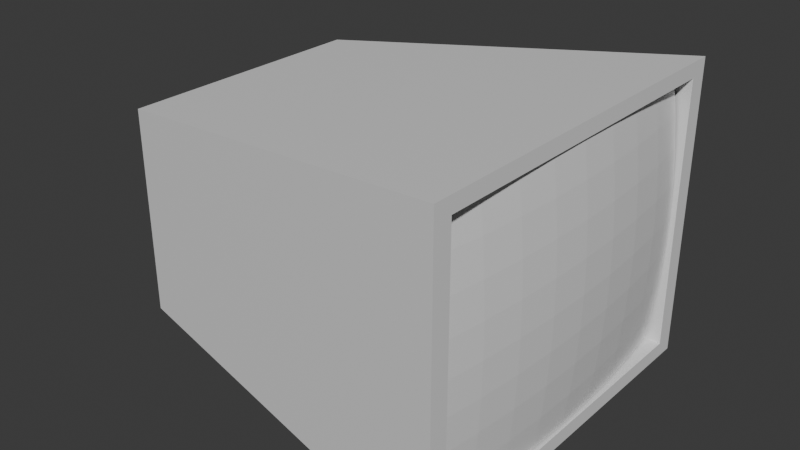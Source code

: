 # Source: Screen.blend  (saved by Blender 4.3.34; exported with 4.5.12 LTS)
import bpy
from mathutils import Matrix  # noqa: F401  (used for matrix-valued properties, if any)

bpy.ops.wm.read_factory_settings(use_empty=True)
scene = bpy.context.scene
scene.name = 'Scene'

# ---- collections
col_collection = bpy.data.collections.new('Collection'); scene.collection.children.link(col_collection)

# ---- materials (node trees are filled in below, after node groups)
mat_material = bpy.data.materials.new('Material')
mat_material.alpha_threshold = 0.0
mat_material.roughness = 0.5
mat_material.line_color = (0.0, 0.0, 0.0, 1.0)
mat_screen = bpy.data.materials.new('Screen')

# ---- material node trees
mat_material.use_nodes = True; mat_material.node_tree.nodes.clear()
_N = mat_material.node_tree.nodes; _L = mat_material.node_tree.links
n0 = _N.new('ShaderNodeOutputMaterial'); n0.name = 'Material Output'; n0.location = (300, 300)
n1 = _N.new('ShaderNodeBsdfPrincipled'); n1.name = 'Principled BSDF'; n1.location = (10, 300)
n1.inputs[3].default_value = 1.45
_L.new(n1.outputs[0], n0.inputs[0])
n0.is_active_output = True
mat_screen.use_nodes = True; mat_screen.node_tree.nodes.clear()
_N = mat_screen.node_tree.nodes; _L = mat_screen.node_tree.links
n0 = _N.new('ShaderNodeBsdfPrincipled'); n0.name = 'Principled BSDF'; n0.location = (10, 300)
n1 = _N.new('ShaderNodeOutputMaterial'); n1.name = 'Material Output'; n1.location = (300, 300)
_L.new(n0.outputs[0], n1.inputs[0])
n1.is_active_output = True

# ---- world
world_world = bpy.data.worlds.new('World'); scene.world = world_world
world_world.use_nodes = True; world_world.node_tree.nodes.clear()
_N = world_world.node_tree.nodes; _L = world_world.node_tree.links
n0 = _N.new('ShaderNodeOutputWorld'); n0.name = 'World Output'; n0.location = (300, 300)
n1 = _N.new('ShaderNodeBackground'); n1.name = 'Background'; n1.location = (10, 300)
n1.inputs[0].default_value = (0.05088, 0.05088, 0.05088, 1.0)
_L.new(n1.outputs[0], n0.inputs[0])
n0.is_active_output = True
world_world.color = (0.05088, 0.05088, 0.05088)
world_world.sun_shadow_jitter_overblur = 0.0

# ---- meshes
me_cube_001 = bpy.data.meshes.new('Cube.001')
me_cube_001.from_pydata([(-1.0, -0.6826, -0.5417), (-1.0, -0.6826, 0.5417), (-1.0, 0.6826, -0.5417), (-1.0, 0.6826, 0.5417), (1.0, -0.9, -0.7143), (1.0, -0.9, 0.7143), (1.0, 0.9, -0.7143), (1.0, 0.9, 0.7143), (1.0, 1.0, 0.7937), (1.0, 1.0, -0.7937), (1.0, -1.0, -0.7937), (1.0, -1.0, 0.7937), (0.7295, 0.9, 0.7143), (0.7295, 0.9, -0.7143), (0.7295, -0.9, -0.7143), (0.7295, -0.9, 0.7143)], [], [(0, 1, 3, 2), (2, 3, 8, 9), (7, 5, 15, 12), (10, 11, 1, 0), (2, 9, 10, 0), (8, 3, 1, 11), (7, 6, 9, 8), (6, 4, 10, 9), (5, 7, 8, 11), (4, 5, 11, 10), (6, 7, 12, 13), (5, 4, 14, 15), (4, 6, 13, 14), (13, 12, 15, 14)])
_uv = me_cube_001.uv_layers.new(name='UVMap')
_uv.uv.foreach_set('vector', [0.375, 0.0, 0.625, 0.0, 0.625, 0.25, 0.375, 0.25, 0.375, 0.25, 0.625, 0.25, 0.625, 0.5, 0.375, 0.5, 0.6125, 0.5125, 0.6125, 0.7375, 0.6125, 0.7375, 0.6125, 0.5125, 0.375, 0.75, 0.625, 0.75, 0.625, 1.0, 0.375, 1.0, 0.125, 0.5, 0.375, 0.5, 0.375, 0.75, 0.125, 0.75, 0.625, 0.5, 0.875, 0.5, 0.875, 0.75, 0.625, 0.75, 0.6125, 0.5125, 0.3875, 0.5125, 0.375, 0.5, 0.625, 0.5, 0.3875, 0.5125, 0.3875, 0.7375, 0.375, 0.75, 0.375, 0.5, 0.6125, 0.7375, 0.6125, 0.5125, 0.625, 0.5, 0.625, 0.75, 0.3875, 0.7375, 0.6125, 0.7375, 0.625, 0.75, 0.375, 0.75, 0.3875, 0.5125, 0.6125, 0.5125, 0.6125, 0.5125, 0.3875, 0.5125, 0.6125, 0.7375, 0.3875, 0.7375, 0.3875, 0.7375, 0.6125, 0.7375, 0.3875, 0.7375, 0.3875, 0.5125, 0.3875, 0.5125, 0.3875, 0.7375, 0.3875, 0.5125, 0.6125, 0.5125, 0.6125, 0.7375, 0.3875, 0.7375])
me_cube_001.materials.append(mat_material)
me_cube_001.update()
me_cube_002 = bpy.data.meshes.new('Cube.002')
me_cube_002.from_pydata([(0.6729, -0.7425, 1.081), (0.6729, 0.7425, 1.081), (0.6729, 0.7425, -1.081), (0.6729, -0.7425, -1.081), (0.7808, -3.934e-08, 1.107), (0.8023, 0.7425, 3.935e-08), (0.8023, -0.7425, -3.935e-08), (0.7808, 3.934e-08, -1.107), (0.9133, 0.0, 0.0), (0.774, 0.1873, 1.105), (0.7537, 0.3739, 1.1), (0.72, 0.5592, 1.092), (0.7942, 0.7425, 0.2726), (0.7698, 0.7425, 0.5443), (0.7294, 0.7425, 0.814), (0.7942, -0.7425, -0.2726), (0.7698, -0.7425, -0.5443), (0.7294, -0.7425, -0.814), (0.774, 0.1873, -1.105), (0.7537, 0.3739, -1.1), (0.72, 0.5592, -1.092), (0.72, -0.5592, 1.092), (0.7537, -0.3739, 1.1), (0.774, -0.1873, 1.105), (0.7294, 0.7425, -0.814), (0.7698, 0.7425, -0.5443), (0.7942, 0.7425, -0.2726), (0.7294, -0.7425, 0.814), (0.7698, -0.7425, 0.5443), (0.7942, -0.7425, 0.2726), (0.72, -0.5592, -1.092), (0.7537, -0.3739, -1.1), (0.774, -0.1873, -1.105), (0.9049, 9.835e-09, -0.2792), (0.88, 1.967e-08, -0.5575), (0.8386, 2.951e-08, -0.8337), (0.8386, -2.951e-08, 0.8337), (0.88, -1.967e-08, 0.5575), (0.9049, -9.835e-09, 0.2792), (0.9063, 0.1873, 1.015e-08), (0.8854, 0.3739, 2.018e-08), (0.8507, 0.5592, 2.995e-08), (0.8507, -0.5592, -2.995e-08), (0.8854, -0.3739, -2.018e-08), (0.9063, -0.1873, -1.015e-08), (0.898, -0.1873, -0.2788), (0.8771, -0.3739, -0.2776), (0.8425, -0.5592, -0.2755), (0.8731, -0.1873, -0.5566), (0.8524, -0.3739, -0.5542), (0.8179, -0.5592, -0.55), (0.8317, -0.1873, -0.8325), (0.8112, -0.3739, -0.8288), (0.777, -0.5592, -0.8226), (0.8425, 0.5592, -0.2755), (0.8771, 0.3739, -0.2776), (0.898, 0.1873, -0.2788), (0.8179, 0.5592, -0.55), (0.8524, 0.3739, -0.5542), (0.8731, 0.1873, -0.5566), (0.777, 0.5592, -0.8226), (0.8112, 0.3739, -0.8288), (0.8317, 0.1873, -0.8325), (0.777, 0.5592, 0.8226), (0.8112, 0.3739, 0.8288), (0.8317, 0.1873, 0.8325), (0.8179, 0.5592, 0.55), (0.8524, 0.3739, 0.5542), (0.8731, 0.1873, 0.5566), (0.8425, 0.5592, 0.2755), (0.8771, 0.3739, 0.2776), (0.898, 0.1873, 0.2788), (0.8317, -0.1873, 0.8325), (0.8112, -0.3739, 0.8288), (0.777, -0.5592, 0.8226), (0.8731, -0.1873, 0.5566), (0.8524, -0.3739, 0.5542), (0.8179, -0.5592, 0.55), (0.898, -0.1873, 0.2788), (0.8771, -0.3739, 0.2776), (0.8425, -0.5592, 0.2755)], [], [(45, 46, 49, 48), (46, 47, 50, 49), (48, 49, 52, 51), (49, 50, 53, 52), (8, 44, 45, 33), (44, 43, 46, 45), (43, 42, 47, 46), (42, 6, 15, 47), (47, 15, 16, 50), (50, 16, 17, 53), (53, 17, 3, 30), (52, 53, 30, 31), (51, 52, 31, 32), (35, 51, 32, 7), (34, 48, 51, 35), (33, 45, 48, 34), (54, 55, 58, 57), (55, 56, 59, 58), (57, 58, 61, 60), (58, 59, 62, 61), (5, 41, 54, 26), (41, 40, 55, 54), (40, 39, 56, 55), (39, 8, 33, 56), (56, 33, 34, 59), (59, 34, 35, 62), (62, 35, 7, 18), (61, 62, 18, 19), (60, 61, 19, 20), (24, 60, 20, 2), (25, 57, 60, 24), (26, 54, 57, 25), (63, 64, 67, 66), (64, 65, 68, 67), (66, 67, 70, 69), (67, 68, 71, 70), (1, 11, 63, 14), (11, 10, 64, 63), (10, 9, 65, 64), (9, 4, 36, 65), (65, 36, 37, 68), (68, 37, 38, 71), (71, 38, 8, 39), (70, 71, 39, 40), (69, 70, 40, 41), (12, 69, 41, 5), (13, 66, 69, 12), (14, 63, 66, 13), (72, 73, 76, 75), (73, 74, 77, 76), (75, 76, 79, 78), (76, 77, 80, 79), (4, 23, 72, 36), (23, 22, 73, 72), (22, 21, 74, 73), (21, 0, 27, 74), (74, 27, 28, 77), (77, 28, 29, 80), (80, 29, 6, 42), (79, 80, 42, 43), (78, 79, 43, 44), (38, 78, 44, 8), (37, 75, 78, 38), (36, 72, 75, 37)])
_uv = me_cube_002.uv_layers.new(name='UVMap')
_uv.uv.foreach_set('vector', [0.6297, 0.3759, 0.6297, 0.2501, 0.7555, 0.2501, 0.7555, 0.3759, 0.6297, 0.2501, 0.6297, 0.1242, 0.7555, 0.1242, 0.7555, 0.2501, 0.7555, 0.3759, 0.7555, 0.2501, 0.8813, 0.2501, 0.8813, 0.3759, 0.7555, 0.2501, 0.7555, 0.1242, 0.8813, 0.1242, 0.8813, 0.2501, 0.5039, 0.5017, 0.5039, 0.3759, 0.6297, 0.3759, 0.6297, 0.5017, 0.5039, 0.3759, 0.5039, 0.2501, 0.6297, 0.2501, 0.6297, 0.3759, 0.5039, 0.2501, 0.5039, 0.1242, 0.6297, 0.1242, 0.6297, 0.2501, 0.5039, 0.1242, 0.5039, -0.001562, 0.6297, -0.001562, 0.6297, 0.1242, 0.6297, 0.1242, 0.6297, -0.001562, 0.7555, -0.001562, 0.7555, 0.1242, 0.7555, 0.1242, 0.7555, -0.001562, 0.8813, -0.001562, 0.8813, 0.1242, 0.8813, 0.1242, 0.8813, -0.001562, 1.007, -0.001562, 1.007, 0.1242, 0.8813, 0.2501, 0.8813, 0.1242, 1.007, 0.1242, 1.007, 0.2501, 0.8813, 0.3759, 0.8813, 0.2501, 1.007, 0.2501, 1.007, 0.3759, 0.8813, 0.5017, 0.8813, 0.3759, 1.007, 0.3759, 1.007, 0.5017, 0.7555, 0.5017, 0.7555, 0.3759, 0.8813, 0.3759, 0.8813, 0.5017, 0.6297, 0.5017, 0.6297, 0.3759, 0.7555, 0.3759, 0.7555, 0.5017, 0.6297, 0.8791, 0.6297, 0.7533, 0.7555, 0.7533, 0.7555, 0.8791, 0.6297, 0.7533, 0.6297, 0.6275, 0.7555, 0.6275, 0.7555, 0.7533, 0.7555, 0.8791, 0.7555, 0.7533, 0.8813, 0.7533, 0.8813, 0.8791, 0.7555, 0.7533, 0.7555, 0.6275, 0.8813, 0.6275, 0.8813, 0.7533, 0.5039, 1.005, 0.5039, 0.8791, 0.6297, 0.8791, 0.6297, 1.005, 0.5039, 0.8791, 0.5039, 0.7533, 0.6297, 0.7533, 0.6297, 0.8791, 0.5039, 0.7533, 0.5039, 0.6275, 0.6297, 0.6275, 0.6297, 0.7533, 0.5039, 0.6275, 0.5039, 0.5017, 0.6297, 0.5017, 0.6297, 0.6275, 0.6297, 0.6275, 0.6297, 0.5017, 0.7555, 0.5017, 0.7555, 0.6275, 0.7555, 0.6275, 0.7555, 0.5017, 0.8813, 0.5017, 0.8813, 0.6275, 0.8813, 0.6275, 0.8813, 0.5017, 1.007, 0.5017, 1.007, 0.6275, 0.8813, 0.7533, 0.8813, 0.6275, 1.007, 0.6275, 1.007, 0.7533, 0.8813, 0.8791, 0.8813, 0.7533, 1.007, 0.7533, 1.007, 0.8791, 0.8813, 1.005, 0.8813, 0.8791, 1.007, 0.8791, 1.007, 1.005, 0.7555, 1.005, 0.7555, 0.8791, 0.8813, 0.8791, 0.8813, 1.005, 0.6297, 1.005, 0.6297, 0.8791, 0.7555, 0.8791, 0.7555, 1.005, 0.1265, 0.8791, 0.1265, 0.7533, 0.2523, 0.7533, 0.2523, 0.8791, 0.1265, 0.7533, 0.1265, 0.6275, 0.2523, 0.6275, 0.2523, 0.7533, 0.2523, 0.8791, 0.2523, 0.7533, 0.3781, 0.7533, 0.3781, 0.8791, 0.2523, 0.7533, 0.2523, 0.6275, 0.3781, 0.6275, 0.3781, 0.7533, 0.0006837, 1.005, 0.0006835, 0.8791, 0.1265, 0.8791, 0.1265, 1.005, 0.0006835, 0.8791, 0.0006837, 0.7533, 0.1265, 0.7533, 0.1265, 0.8791, 0.0006837, 0.7533, 0.0006835, 0.6275, 0.1265, 0.6275, 0.1265, 0.7533, 0.0006835, 0.6275, 0.0006837, 0.5017, 0.1265, 0.5017, 0.1265, 0.6275, 0.1265, 0.6275, 0.1265, 0.5017, 0.2523, 0.5017, 0.2523, 0.6275, 0.2523, 0.6275, 0.2523, 0.5017, 0.3781, 0.5017, 0.3781, 0.6275, 0.3781, 0.6275, 0.3781, 0.5017, 0.5039, 0.5017, 0.5039, 0.6275, 0.3781, 0.7533, 0.3781, 0.6275, 0.5039, 0.6275, 0.5039, 0.7533, 0.3781, 0.8791, 0.3781, 0.7533, 0.5039, 0.7533, 0.5039, 0.8791, 0.3781, 1.005, 0.3781, 0.8791, 0.5039, 0.8791, 0.5039, 1.005, 0.2523, 1.005, 0.2523, 0.8791, 0.3781, 0.8791, 0.3781, 1.005, 0.1265, 1.005, 0.1265, 0.8791, 0.2523, 0.8791, 0.2523, 1.005, 0.1265, 0.3759, 0.1265, 0.2501, 0.2523, 0.2501, 0.2523, 0.3759, 0.1265, 0.2501, 0.1265, 0.1242, 0.2523, 0.1242, 0.2523, 0.2501, 0.2523, 0.3759, 0.2523, 0.2501, 0.3781, 0.2501, 0.3781, 0.3759, 0.2523, 0.2501, 0.2523, 0.1242, 0.3781, 0.1242, 0.3781, 0.2501, 0.0006837, 0.5017, 0.0006835, 0.3759, 0.1265, 0.3759, 0.1265, 0.5017, 0.0006835, 0.3759, 0.0006837, 0.2501, 0.1265, 0.2501, 0.1265, 0.3759, 0.0006837, 0.2501, 0.0006835, 0.1242, 0.1265, 0.1242, 0.1265, 0.2501, 0.0006835, 0.1242, 0.0006838, -0.001562, 0.1265, -0.001562, 0.1265, 0.1242, 0.1265, 0.1242, 0.1265, -0.001562, 0.2523, -0.001562, 0.2523, 0.1242, 0.2523, 0.1242, 0.2523, -0.001562, 0.3781, -0.001562, 0.3781, 0.1242, 0.3781, 0.1242, 0.3781, -0.001562, 0.5039, -0.001562, 0.5039, 0.1242, 0.3781, 0.2501, 0.3781, 0.1242, 0.5039, 0.1242, 0.5039, 0.2501, 0.3781, 0.3759, 0.3781, 0.2501, 0.5039, 0.2501, 0.5039, 0.3759, 0.3781, 0.5017, 0.3781, 0.3759, 0.5039, 0.3759, 0.5039, 0.5017, 0.2523, 0.5017, 0.2523, 0.3759, 0.3781, 0.3759, 0.3781, 0.5017, 0.1265, 0.5017, 0.1265, 0.3759, 0.2523, 0.3759, 0.2523, 0.5017])
me_cube_002.materials.append(mat_screen)
me_cube_002.update()

# ---- objects
ob_cube = bpy.data.objects.new('Cube', me_cube_001)
ob_cube_001 = bpy.data.objects.new('Cube.001', me_cube_002)

# ---- transforms, parenting, visibility, modifiers, constraints
ob_cube.location = (0.0, 0.0, 0.0)
ob_cube_001.location = (0.5821, 0.0, 0.0)
ob_cube_001.rotation_euler = (1.571, -0.0, 0.0)
ob_cube_001.scale = (0.5, 0.9491, 0.8106)

# ---- collection membership
col_collection.objects.link(ob_cube)
col_collection.objects.link(ob_cube_001)

# ---- scene / render settings (as saved in the file)
scene.frame_start = 1; scene.frame_end = 250; scene.frame_set(1)
scene.render.engine = 'BLENDER_EEVEE_NEXT'
bpy.context.view_layer.update()

# ---- added for rendering (the .blend has no active camera and no usable light): camera, sun
cam_auto = bpy.data.cameras.new('AutoCamera')
cam_auto.lens = 50.0
cam_auto.sensor_width = 36.0
cam_auto.clip_end = 1000.0
ob_auto_camera = bpy.data.objects.new('AutoCamera', cam_auto)
scene.collection.objects.link(ob_auto_camera)
ob_auto_camera.location = (3.04247, -3.62773, 2.41849)
ob_auto_camera.rotation_euler = (1.09748, -7.21219e-08, 0.694738)
scene.camera = ob_auto_camera
light_auto_sun = bpy.data.lights.new('AutoSun', 'SUN')
light_auto_sun.energy = 3.0
light_auto_sun.angle = 0.0523599
ob_auto_sun = bpy.data.objects.new('AutoSun', light_auto_sun)
scene.collection.objects.link(ob_auto_sun)
ob_auto_sun.rotation_euler = (0.872665, 0.174533, 0.523599)
bpy.context.view_layer.update()
